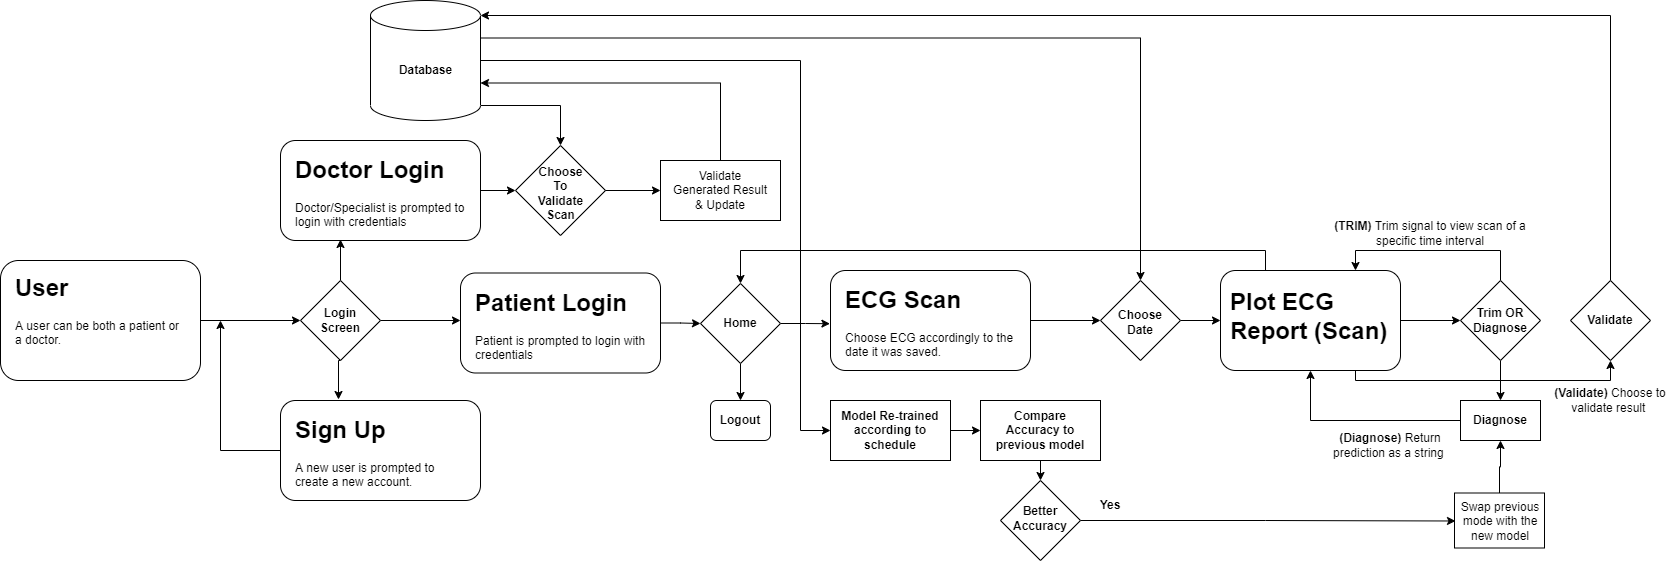

The diagram above was exported from draw.io. Its source (the exported page's mxGraphModel, read from the mxfile embedded in the PNG):
<mxGraphModel dx="1038" dy="543" grid="1" gridSize="10" guides="1" tooltips="1" connect="1" arrows="1" fold="1" page="1" pageScale="1" pageWidth="850" pageHeight="1100" math="0" shadow="0">
  <root>
    <mxCell id="0" />
    <mxCell id="1" parent="0" />
    <mxCell id="036naSU-_fEgcmYoY0R2-4" style="edgeStyle=orthogonalEdgeStyle;rounded=0;orthogonalLoop=1;jettySize=auto;html=1;exitX=1;exitY=0.5;exitDx=0;exitDy=0;entryX=0;entryY=0.5;entryDx=0;entryDy=0;" parent="1" source="036naSU-_fEgcmYoY0R2-1" target="036naSU-_fEgcmYoY0R2-3" edge="1">
      <mxGeometry relative="1" as="geometry" />
    </mxCell>
    <mxCell id="036naSU-_fEgcmYoY0R2-1" value="" style="rounded=1;whiteSpace=wrap;html=1;" parent="1" vertex="1">
      <mxGeometry x="20" y="540" width="200" height="120" as="geometry" />
    </mxCell>
    <mxCell id="036naSU-_fEgcmYoY0R2-2" value="&lt;h1&gt;User&lt;/h1&gt;&lt;p&gt;A user can be both a patient or a doctor.&lt;/p&gt;" style="text;html=1;strokeColor=none;fillColor=none;spacing=5;spacingTop=-20;whiteSpace=wrap;overflow=hidden;rounded=0;" parent="1" vertex="1">
      <mxGeometry x="30" y="547.5" width="180" height="105" as="geometry" />
    </mxCell>
    <mxCell id="036naSU-_fEgcmYoY0R2-11" style="edgeStyle=orthogonalEdgeStyle;rounded=0;orthogonalLoop=1;jettySize=auto;html=1;exitX=0.5;exitY=1;exitDx=0;exitDy=0;entryX=0.29;entryY=-0.01;entryDx=0;entryDy=0;entryPerimeter=0;" parent="1" source="036naSU-_fEgcmYoY0R2-3" target="036naSU-_fEgcmYoY0R2-7" edge="1">
      <mxGeometry relative="1" as="geometry" />
    </mxCell>
    <mxCell id="036naSU-_fEgcmYoY0R2-15" style="edgeStyle=orthogonalEdgeStyle;rounded=0;orthogonalLoop=1;jettySize=auto;html=1;exitX=0.5;exitY=0;exitDx=0;exitDy=0;entryX=0.3;entryY=0.99;entryDx=0;entryDy=0;entryPerimeter=0;" parent="1" source="036naSU-_fEgcmYoY0R2-3" target="036naSU-_fEgcmYoY0R2-13" edge="1">
      <mxGeometry relative="1" as="geometry" />
    </mxCell>
    <mxCell id="036naSU-_fEgcmYoY0R2-21" style="edgeStyle=orthogonalEdgeStyle;rounded=0;orthogonalLoop=1;jettySize=auto;html=1;exitX=1;exitY=0.5;exitDx=0;exitDy=0;entryX=0;entryY=0.475;entryDx=0;entryDy=0;entryPerimeter=0;" parent="1" source="036naSU-_fEgcmYoY0R2-3" target="036naSU-_fEgcmYoY0R2-16" edge="1">
      <mxGeometry relative="1" as="geometry">
        <mxPoint x="450" y="600" as="targetPoint" />
      </mxGeometry>
    </mxCell>
    <mxCell id="036naSU-_fEgcmYoY0R2-3" value="" style="rhombus;whiteSpace=wrap;html=1;" parent="1" vertex="1">
      <mxGeometry x="320" y="560" width="80" height="80" as="geometry" />
    </mxCell>
    <mxCell id="036naSU-_fEgcmYoY0R2-5" value="Login Screen" style="text;html=1;strokeColor=none;fillColor=none;align=center;verticalAlign=middle;whiteSpace=wrap;rounded=0;fontStyle=1" parent="1" vertex="1">
      <mxGeometry x="330" y="585" width="60" height="30" as="geometry" />
    </mxCell>
    <mxCell id="036naSU-_fEgcmYoY0R2-12" style="edgeStyle=orthogonalEdgeStyle;rounded=0;orthogonalLoop=1;jettySize=auto;html=1;exitX=0;exitY=0.5;exitDx=0;exitDy=0;" parent="1" source="036naSU-_fEgcmYoY0R2-7" edge="1">
      <mxGeometry relative="1" as="geometry">
        <mxPoint x="240" y="600" as="targetPoint" />
      </mxGeometry>
    </mxCell>
    <mxCell id="036naSU-_fEgcmYoY0R2-7" value="" style="rounded=1;whiteSpace=wrap;html=1;" parent="1" vertex="1">
      <mxGeometry x="300" y="680" width="200" height="100" as="geometry" />
    </mxCell>
    <mxCell id="036naSU-_fEgcmYoY0R2-10" value="&lt;h1&gt;Sign Up&lt;/h1&gt;&lt;p&gt;A new user is prompted to create a new account.&lt;/p&gt;" style="text;html=1;strokeColor=none;fillColor=none;spacing=5;spacingTop=-20;whiteSpace=wrap;overflow=hidden;rounded=0;" parent="1" vertex="1">
      <mxGeometry x="310" y="690" width="180" height="80" as="geometry" />
    </mxCell>
    <mxCell id="036naSU-_fEgcmYoY0R2-62" style="edgeStyle=orthogonalEdgeStyle;rounded=0;orthogonalLoop=1;jettySize=auto;html=1;exitX=1;exitY=0.5;exitDx=0;exitDy=0;entryX=0;entryY=0.5;entryDx=0;entryDy=0;" parent="1" source="036naSU-_fEgcmYoY0R2-13" target="036naSU-_fEgcmYoY0R2-59" edge="1">
      <mxGeometry relative="1" as="geometry" />
    </mxCell>
    <mxCell id="036naSU-_fEgcmYoY0R2-13" value="" style="rounded=1;whiteSpace=wrap;html=1;" parent="1" vertex="1">
      <mxGeometry x="300" y="420" width="200" height="100" as="geometry" />
    </mxCell>
    <mxCell id="036naSU-_fEgcmYoY0R2-14" value="&lt;h1&gt;Doctor Login&lt;/h1&gt;&lt;p&gt;Doctor/Specialist is prompted to login with credentials&lt;/p&gt;" style="text;html=1;strokeColor=none;fillColor=none;spacing=5;spacingTop=-20;whiteSpace=wrap;overflow=hidden;rounded=0;" parent="1" vertex="1">
      <mxGeometry x="310" y="430" width="180" height="80" as="geometry" />
    </mxCell>
    <mxCell id="036naSU-_fEgcmYoY0R2-23" style="edgeStyle=orthogonalEdgeStyle;rounded=0;orthogonalLoop=1;jettySize=auto;html=1;exitX=1;exitY=0.5;exitDx=0;exitDy=0;entryX=0;entryY=0.5;entryDx=0;entryDy=0;" parent="1" source="036naSU-_fEgcmYoY0R2-16" target="036naSU-_fEgcmYoY0R2-22" edge="1">
      <mxGeometry relative="1" as="geometry" />
    </mxCell>
    <mxCell id="036naSU-_fEgcmYoY0R2-16" value="" style="rounded=1;whiteSpace=wrap;html=1;" parent="1" vertex="1">
      <mxGeometry x="480" y="552.5" width="200" height="100" as="geometry" />
    </mxCell>
    <mxCell id="036naSU-_fEgcmYoY0R2-17" value="&lt;h1&gt;Patient Login&lt;/h1&gt;&lt;p&gt;Patient is prompted to login with credentials&lt;/p&gt;" style="text;html=1;strokeColor=none;fillColor=none;spacing=5;spacingTop=-20;whiteSpace=wrap;overflow=hidden;rounded=0;" parent="1" vertex="1">
      <mxGeometry x="490" y="562.5" width="180" height="80" as="geometry" />
    </mxCell>
    <mxCell id="036naSU-_fEgcmYoY0R2-28" style="edgeStyle=orthogonalEdgeStyle;rounded=0;orthogonalLoop=1;jettySize=auto;html=1;exitX=1;exitY=0.5;exitDx=0;exitDy=0;entryX=-0.003;entryY=0.532;entryDx=0;entryDy=0;entryPerimeter=0;" parent="1" source="036naSU-_fEgcmYoY0R2-22" target="036naSU-_fEgcmYoY0R2-26" edge="1">
      <mxGeometry relative="1" as="geometry">
        <mxPoint x="820" y="603" as="targetPoint" />
      </mxGeometry>
    </mxCell>
    <mxCell id="036naSU-_fEgcmYoY0R2-32" style="edgeStyle=orthogonalEdgeStyle;rounded=0;orthogonalLoop=1;jettySize=auto;html=1;exitX=0.5;exitY=1;exitDx=0;exitDy=0;entryX=0.5;entryY=0;entryDx=0;entryDy=0;" parent="1" source="036naSU-_fEgcmYoY0R2-22" target="036naSU-_fEgcmYoY0R2-29" edge="1">
      <mxGeometry relative="1" as="geometry" />
    </mxCell>
    <mxCell id="036naSU-_fEgcmYoY0R2-22" value="" style="rhombus;whiteSpace=wrap;html=1;" parent="1" vertex="1">
      <mxGeometry x="720" y="563" width="80" height="80" as="geometry" />
    </mxCell>
    <mxCell id="036naSU-_fEgcmYoY0R2-24" value="Home" style="text;html=1;strokeColor=none;fillColor=none;align=center;verticalAlign=middle;whiteSpace=wrap;rounded=0;fontStyle=1" parent="1" vertex="1">
      <mxGeometry x="730" y="588" width="60" height="30" as="geometry" />
    </mxCell>
    <mxCell id="036naSU-_fEgcmYoY0R2-35" style="edgeStyle=orthogonalEdgeStyle;rounded=0;orthogonalLoop=1;jettySize=auto;html=1;exitX=1;exitY=0.5;exitDx=0;exitDy=0;entryX=0;entryY=0.5;entryDx=0;entryDy=0;" parent="1" source="036naSU-_fEgcmYoY0R2-26" target="036naSU-_fEgcmYoY0R2-33" edge="1">
      <mxGeometry relative="1" as="geometry" />
    </mxCell>
    <mxCell id="036naSU-_fEgcmYoY0R2-26" value="" style="rounded=1;whiteSpace=wrap;html=1;" parent="1" vertex="1">
      <mxGeometry x="850" y="550" width="200" height="100" as="geometry" />
    </mxCell>
    <mxCell id="036naSU-_fEgcmYoY0R2-27" value="&lt;h1&gt;ECG Scan&lt;/h1&gt;&lt;p&gt;Choose ECG accordingly to the date it was saved.&lt;/p&gt;" style="text;html=1;strokeColor=none;fillColor=none;spacing=5;spacingTop=-20;whiteSpace=wrap;overflow=hidden;rounded=0;" parent="1" vertex="1">
      <mxGeometry x="860" y="560" width="180" height="80" as="geometry" />
    </mxCell>
    <mxCell id="036naSU-_fEgcmYoY0R2-29" value="" style="rounded=1;whiteSpace=wrap;html=1;" parent="1" vertex="1">
      <mxGeometry x="730" y="680" width="60" height="40" as="geometry" />
    </mxCell>
    <mxCell id="036naSU-_fEgcmYoY0R2-31" value="Logout" style="text;html=1;strokeColor=none;fillColor=none;align=center;verticalAlign=middle;whiteSpace=wrap;rounded=0;fontStyle=1" parent="1" vertex="1">
      <mxGeometry x="730" y="685" width="60" height="30" as="geometry" />
    </mxCell>
    <mxCell id="036naSU-_fEgcmYoY0R2-38" style="edgeStyle=orthogonalEdgeStyle;rounded=0;orthogonalLoop=1;jettySize=auto;html=1;exitX=1;exitY=0.5;exitDx=0;exitDy=0;entryX=0;entryY=0.5;entryDx=0;entryDy=0;" parent="1" source="036naSU-_fEgcmYoY0R2-33" target="036naSU-_fEgcmYoY0R2-36" edge="1">
      <mxGeometry relative="1" as="geometry" />
    </mxCell>
    <mxCell id="036naSU-_fEgcmYoY0R2-33" value="" style="rhombus;whiteSpace=wrap;html=1;" parent="1" vertex="1">
      <mxGeometry x="1120" y="560" width="80" height="80" as="geometry" />
    </mxCell>
    <mxCell id="036naSU-_fEgcmYoY0R2-34" value="Choose Date" style="text;html=1;strokeColor=none;fillColor=none;align=center;verticalAlign=middle;whiteSpace=wrap;rounded=0;fontStyle=1" parent="1" vertex="1">
      <mxGeometry x="1130" y="587" width="60" height="30" as="geometry" />
    </mxCell>
    <mxCell id="036naSU-_fEgcmYoY0R2-42" style="edgeStyle=orthogonalEdgeStyle;rounded=0;orthogonalLoop=1;jettySize=auto;html=1;exitX=1;exitY=0.5;exitDx=0;exitDy=0;entryX=0;entryY=0.5;entryDx=0;entryDy=0;" parent="1" source="036naSU-_fEgcmYoY0R2-36" target="036naSU-_fEgcmYoY0R2-39" edge="1">
      <mxGeometry relative="1" as="geometry">
        <mxPoint x="1470" y="600.1379310344828" as="targetPoint" />
      </mxGeometry>
    </mxCell>
    <mxCell id="036naSU-_fEgcmYoY0R2-85" style="edgeStyle=orthogonalEdgeStyle;rounded=0;orthogonalLoop=1;jettySize=auto;html=1;exitX=0.25;exitY=0;exitDx=0;exitDy=0;entryX=0.5;entryY=0;entryDx=0;entryDy=0;" parent="1" source="036naSU-_fEgcmYoY0R2-36" target="036naSU-_fEgcmYoY0R2-22" edge="1">
      <mxGeometry relative="1" as="geometry" />
    </mxCell>
    <mxCell id="mSG-F41Rrt_lD2NuYamC-2" style="edgeStyle=orthogonalEdgeStyle;rounded=0;orthogonalLoop=1;jettySize=auto;html=1;exitX=0.75;exitY=1;exitDx=0;exitDy=0;entryX=0.5;entryY=1;entryDx=0;entryDy=0;" parent="1" source="036naSU-_fEgcmYoY0R2-36" target="036naSU-_fEgcmYoY0R2-48" edge="1">
      <mxGeometry relative="1" as="geometry">
        <Array as="points">
          <mxPoint x="1375" y="660" />
          <mxPoint x="1630" y="660" />
        </Array>
      </mxGeometry>
    </mxCell>
    <mxCell id="036naSU-_fEgcmYoY0R2-36" value="" style="rounded=1;whiteSpace=wrap;html=1;" parent="1" vertex="1">
      <mxGeometry x="1240" y="550" width="180" height="100" as="geometry" />
    </mxCell>
    <mxCell id="036naSU-_fEgcmYoY0R2-37" value="&lt;h1&gt;Plot ECG Report (Scan)&lt;/h1&gt;" style="text;html=1;strokeColor=none;fillColor=none;spacing=5;spacingTop=-20;whiteSpace=wrap;overflow=hidden;rounded=0;" parent="1" vertex="1">
      <mxGeometry x="1245" y="562" width="170" height="80" as="geometry" />
    </mxCell>
    <mxCell id="036naSU-_fEgcmYoY0R2-43" style="edgeStyle=orthogonalEdgeStyle;rounded=0;orthogonalLoop=1;jettySize=auto;html=1;exitX=0.5;exitY=0;exitDx=0;exitDy=0;entryX=0.75;entryY=0;entryDx=0;entryDy=0;" parent="1" source="036naSU-_fEgcmYoY0R2-39" target="036naSU-_fEgcmYoY0R2-36" edge="1">
      <mxGeometry relative="1" as="geometry">
        <Array as="points">
          <mxPoint x="1520" y="530" />
          <mxPoint x="1375" y="530" />
        </Array>
      </mxGeometry>
    </mxCell>
    <mxCell id="036naSU-_fEgcmYoY0R2-46" style="edgeStyle=orthogonalEdgeStyle;rounded=0;orthogonalLoop=1;jettySize=auto;html=1;exitX=0.5;exitY=1;exitDx=0;exitDy=0;entryX=0.5;entryY=0;entryDx=0;entryDy=0;" parent="1" source="036naSU-_fEgcmYoY0R2-39" target="036naSU-_fEgcmYoY0R2-44" edge="1">
      <mxGeometry relative="1" as="geometry" />
    </mxCell>
    <mxCell id="036naSU-_fEgcmYoY0R2-39" value="" style="rhombus;whiteSpace=wrap;html=1;" parent="1" vertex="1">
      <mxGeometry x="1480" y="560" width="80" height="80" as="geometry" />
    </mxCell>
    <mxCell id="036naSU-_fEgcmYoY0R2-40" value="Trim OR Diagnose" style="text;html=1;strokeColor=none;fillColor=none;align=center;verticalAlign=middle;whiteSpace=wrap;rounded=0;fontStyle=1" parent="1" vertex="1">
      <mxGeometry x="1490" y="585" width="60" height="30" as="geometry" />
    </mxCell>
    <mxCell id="036naSU-_fEgcmYoY0R2-47" style="edgeStyle=orthogonalEdgeStyle;rounded=0;orthogonalLoop=1;jettySize=auto;html=1;exitX=0;exitY=0.5;exitDx=0;exitDy=0;entryX=0.5;entryY=1;entryDx=0;entryDy=0;" parent="1" source="036naSU-_fEgcmYoY0R2-44" target="036naSU-_fEgcmYoY0R2-36" edge="1">
      <mxGeometry relative="1" as="geometry" />
    </mxCell>
    <mxCell id="036naSU-_fEgcmYoY0R2-44" value="" style="rounded=0;whiteSpace=wrap;html=1;" parent="1" vertex="1">
      <mxGeometry x="1480" y="680" width="80" height="40" as="geometry" />
    </mxCell>
    <mxCell id="036naSU-_fEgcmYoY0R2-45" value="Diagnose" style="text;html=1;strokeColor=none;fillColor=none;align=center;verticalAlign=middle;whiteSpace=wrap;rounded=0;fontStyle=1" parent="1" vertex="1">
      <mxGeometry x="1490" y="685" width="60" height="30" as="geometry" />
    </mxCell>
    <mxCell id="036naSU-_fEgcmYoY0R2-56" style="edgeStyle=orthogonalEdgeStyle;rounded=0;orthogonalLoop=1;jettySize=auto;html=1;exitX=0.5;exitY=0;exitDx=0;exitDy=0;entryX=1;entryY=0;entryDx=0;entryDy=15;entryPerimeter=0;" parent="1" source="036naSU-_fEgcmYoY0R2-48" target="036naSU-_fEgcmYoY0R2-55" edge="1">
      <mxGeometry relative="1" as="geometry" />
    </mxCell>
    <mxCell id="036naSU-_fEgcmYoY0R2-48" value="" style="rhombus;whiteSpace=wrap;html=1;" parent="1" vertex="1">
      <mxGeometry x="1590" y="560" width="80" height="80" as="geometry" />
    </mxCell>
    <mxCell id="036naSU-_fEgcmYoY0R2-49" value="Validate" style="text;html=1;strokeColor=none;fillColor=none;align=center;verticalAlign=middle;whiteSpace=wrap;rounded=0;fontStyle=1" parent="1" vertex="1">
      <mxGeometry x="1600" y="585" width="60" height="30" as="geometry" />
    </mxCell>
    <mxCell id="036naSU-_fEgcmYoY0R2-58" style="edgeStyle=orthogonalEdgeStyle;rounded=0;orthogonalLoop=1;jettySize=auto;html=1;exitX=1;exitY=0;exitDx=0;exitDy=37.5;exitPerimeter=0;entryX=0.5;entryY=0;entryDx=0;entryDy=0;" parent="1" source="036naSU-_fEgcmYoY0R2-55" target="036naSU-_fEgcmYoY0R2-33" edge="1">
      <mxGeometry relative="1" as="geometry" />
    </mxCell>
    <mxCell id="036naSU-_fEgcmYoY0R2-63" style="edgeStyle=orthogonalEdgeStyle;rounded=0;orthogonalLoop=1;jettySize=auto;html=1;exitX=1;exitY=1;exitDx=0;exitDy=-15;exitPerimeter=0;entryX=0.5;entryY=0;entryDx=0;entryDy=0;" parent="1" source="036naSU-_fEgcmYoY0R2-55" target="036naSU-_fEgcmYoY0R2-59" edge="1">
      <mxGeometry relative="1" as="geometry" />
    </mxCell>
    <mxCell id="036naSU-_fEgcmYoY0R2-71" style="edgeStyle=orthogonalEdgeStyle;rounded=0;orthogonalLoop=1;jettySize=auto;html=1;exitX=1;exitY=0.5;exitDx=0;exitDy=0;exitPerimeter=0;entryX=0;entryY=0.5;entryDx=0;entryDy=0;" parent="1" source="036naSU-_fEgcmYoY0R2-55" target="036naSU-_fEgcmYoY0R2-69" edge="1">
      <mxGeometry relative="1" as="geometry">
        <Array as="points">
          <mxPoint x="820" y="340" />
          <mxPoint x="820" y="710" />
        </Array>
      </mxGeometry>
    </mxCell>
    <mxCell id="036naSU-_fEgcmYoY0R2-55" value="" style="shape=cylinder3;whiteSpace=wrap;html=1;boundedLbl=1;backgroundOutline=1;size=15;" parent="1" vertex="1">
      <mxGeometry x="390" y="280" width="110" height="120" as="geometry" />
    </mxCell>
    <mxCell id="036naSU-_fEgcmYoY0R2-57" value="Database" style="text;html=1;strokeColor=none;fillColor=none;align=center;verticalAlign=middle;whiteSpace=wrap;rounded=0;fontStyle=1" parent="1" vertex="1">
      <mxGeometry x="412.5" y="340" width="65" height="20" as="geometry" />
    </mxCell>
    <mxCell id="036naSU-_fEgcmYoY0R2-67" style="edgeStyle=orthogonalEdgeStyle;rounded=0;orthogonalLoop=1;jettySize=auto;html=1;exitX=1;exitY=0.5;exitDx=0;exitDy=0;entryX=0;entryY=0.5;entryDx=0;entryDy=0;" parent="1" source="036naSU-_fEgcmYoY0R2-59" target="036naSU-_fEgcmYoY0R2-64" edge="1">
      <mxGeometry relative="1" as="geometry" />
    </mxCell>
    <mxCell id="036naSU-_fEgcmYoY0R2-59" value="" style="rhombus;whiteSpace=wrap;html=1;" parent="1" vertex="1">
      <mxGeometry x="535" y="425" width="90" height="90" as="geometry" />
    </mxCell>
    <mxCell id="036naSU-_fEgcmYoY0R2-60" value="Choose To Validate Scan" style="text;html=1;strokeColor=none;fillColor=none;align=center;verticalAlign=middle;whiteSpace=wrap;rounded=0;fontStyle=1" parent="1" vertex="1">
      <mxGeometry x="553.75" y="465.5" width="52.5" height="15" as="geometry" />
    </mxCell>
    <mxCell id="036naSU-_fEgcmYoY0R2-68" style="edgeStyle=orthogonalEdgeStyle;rounded=0;orthogonalLoop=1;jettySize=auto;html=1;exitX=0.5;exitY=0;exitDx=0;exitDy=0;entryX=1;entryY=0;entryDx=0;entryDy=82.5;entryPerimeter=0;" parent="1" source="036naSU-_fEgcmYoY0R2-64" target="036naSU-_fEgcmYoY0R2-55" edge="1">
      <mxGeometry relative="1" as="geometry" />
    </mxCell>
    <mxCell id="036naSU-_fEgcmYoY0R2-64" value="" style="rounded=0;whiteSpace=wrap;html=1;" parent="1" vertex="1">
      <mxGeometry x="680" y="440" width="120" height="60" as="geometry" />
    </mxCell>
    <mxCell id="036naSU-_fEgcmYoY0R2-65" value="Validate Generated Result &amp;amp; Update" style="text;html=1;strokeColor=none;fillColor=none;align=center;verticalAlign=middle;whiteSpace=wrap;rounded=0;" parent="1" vertex="1">
      <mxGeometry x="690" y="455" width="100" height="30" as="geometry" />
    </mxCell>
    <mxCell id="036naSU-_fEgcmYoY0R2-74" style="edgeStyle=orthogonalEdgeStyle;rounded=0;orthogonalLoop=1;jettySize=auto;html=1;exitX=1;exitY=0.5;exitDx=0;exitDy=0;entryX=0;entryY=0.5;entryDx=0;entryDy=0;" parent="1" source="036naSU-_fEgcmYoY0R2-69" target="036naSU-_fEgcmYoY0R2-72" edge="1">
      <mxGeometry relative="1" as="geometry" />
    </mxCell>
    <mxCell id="036naSU-_fEgcmYoY0R2-69" value="" style="rounded=0;whiteSpace=wrap;html=1;" parent="1" vertex="1">
      <mxGeometry x="850" y="680" width="120" height="60" as="geometry" />
    </mxCell>
    <mxCell id="036naSU-_fEgcmYoY0R2-70" value="Model Re-trained according to schedule" style="text;html=1;strokeColor=none;fillColor=none;align=center;verticalAlign=middle;whiteSpace=wrap;rounded=0;fontStyle=1" parent="1" vertex="1">
      <mxGeometry x="860" y="695" width="100" height="30" as="geometry" />
    </mxCell>
    <mxCell id="036naSU-_fEgcmYoY0R2-77" style="edgeStyle=orthogonalEdgeStyle;rounded=0;orthogonalLoop=1;jettySize=auto;html=1;exitX=0.5;exitY=1;exitDx=0;exitDy=0;entryX=0.5;entryY=0;entryDx=0;entryDy=0;" parent="1" source="036naSU-_fEgcmYoY0R2-72" target="036naSU-_fEgcmYoY0R2-75" edge="1">
      <mxGeometry relative="1" as="geometry" />
    </mxCell>
    <mxCell id="036naSU-_fEgcmYoY0R2-72" value="" style="rounded=0;whiteSpace=wrap;html=1;" parent="1" vertex="1">
      <mxGeometry x="1000" y="680" width="120" height="60" as="geometry" />
    </mxCell>
    <mxCell id="036naSU-_fEgcmYoY0R2-73" value="Compare Accuracy to previous model" style="text;html=1;strokeColor=none;fillColor=none;align=center;verticalAlign=middle;whiteSpace=wrap;rounded=0;fontStyle=1" parent="1" vertex="1">
      <mxGeometry x="1010" y="695" width="100" height="30" as="geometry" />
    </mxCell>
    <mxCell id="mSG-F41Rrt_lD2NuYamC-7" style="edgeStyle=orthogonalEdgeStyle;rounded=0;orthogonalLoop=1;jettySize=auto;html=1;exitX=1;exitY=0.5;exitDx=0;exitDy=0;entryX=0;entryY=0.5;entryDx=0;entryDy=0;" parent="1" source="036naSU-_fEgcmYoY0R2-75" target="mSG-F41Rrt_lD2NuYamC-5" edge="1">
      <mxGeometry relative="1" as="geometry">
        <Array as="points">
          <mxPoint x="1285" y="800" />
          <mxPoint x="1285" y="801" />
        </Array>
      </mxGeometry>
    </mxCell>
    <mxCell id="036naSU-_fEgcmYoY0R2-75" value="" style="rhombus;whiteSpace=wrap;html=1;" parent="1" vertex="1">
      <mxGeometry x="1020" y="760" width="80" height="80" as="geometry" />
    </mxCell>
    <mxCell id="036naSU-_fEgcmYoY0R2-76" value="Better Accuracy" style="text;html=1;strokeColor=none;fillColor=none;align=center;verticalAlign=middle;whiteSpace=wrap;rounded=0;fontStyle=1" parent="1" vertex="1">
      <mxGeometry x="1030" y="785" width="60" height="25" as="geometry" />
    </mxCell>
    <mxCell id="036naSU-_fEgcmYoY0R2-79" value="&lt;b&gt;(TRIM)&amp;nbsp;&lt;/b&gt;Trim signal to view scan of a specific time interval" style="text;html=1;strokeColor=none;fillColor=none;align=center;verticalAlign=middle;whiteSpace=wrap;rounded=0;" parent="1" vertex="1">
      <mxGeometry x="1340" y="498" width="220" height="30" as="geometry" />
    </mxCell>
    <mxCell id="036naSU-_fEgcmYoY0R2-80" value="&lt;b&gt;(Diagnose)&amp;nbsp;&lt;/b&gt;Return prediction as a string&amp;nbsp;" style="text;html=1;strokeColor=none;fillColor=none;align=center;verticalAlign=middle;whiteSpace=wrap;rounded=0;" parent="1" vertex="1">
      <mxGeometry x="1350" y="710" width="120" height="30" as="geometry" />
    </mxCell>
    <mxCell id="036naSU-_fEgcmYoY0R2-82" value="&lt;b&gt;(Validate)&amp;nbsp;&lt;/b&gt;Choose to validate result&amp;nbsp;" style="text;html=1;strokeColor=none;fillColor=none;align=center;verticalAlign=middle;whiteSpace=wrap;rounded=0;" parent="1" vertex="1">
      <mxGeometry x="1570" y="665" width="120" height="30" as="geometry" />
    </mxCell>
    <mxCell id="036naSU-_fEgcmYoY0R2-83" value="Yes" style="text;html=1;strokeColor=none;fillColor=none;align=center;verticalAlign=middle;whiteSpace=wrap;rounded=0;fontStyle=1" parent="1" vertex="1">
      <mxGeometry x="1100" y="770" width="60" height="30" as="geometry" />
    </mxCell>
    <mxCell id="mSG-F41Rrt_lD2NuYamC-8" style="edgeStyle=orthogonalEdgeStyle;rounded=0;orthogonalLoop=1;jettySize=auto;html=1;exitX=0.5;exitY=0;exitDx=0;exitDy=0;entryX=0.5;entryY=1;entryDx=0;entryDy=0;" parent="1" source="mSG-F41Rrt_lD2NuYamC-4" target="036naSU-_fEgcmYoY0R2-44" edge="1">
      <mxGeometry relative="1" as="geometry" />
    </mxCell>
    <mxCell id="mSG-F41Rrt_lD2NuYamC-4" value="" style="rounded=0;whiteSpace=wrap;html=1;" parent="1" vertex="1">
      <mxGeometry x="1474" y="772.5" width="90" height="55" as="geometry" />
    </mxCell>
    <mxCell id="mSG-F41Rrt_lD2NuYamC-5" value="Swap previous mode with the new model" style="text;html=1;strokeColor=none;fillColor=none;align=center;verticalAlign=middle;whiteSpace=wrap;rounded=0;" parent="1" vertex="1">
      <mxGeometry x="1475" y="784.5" width="90" height="32" as="geometry" />
    </mxCell>
  </root>
</mxGraphModel>